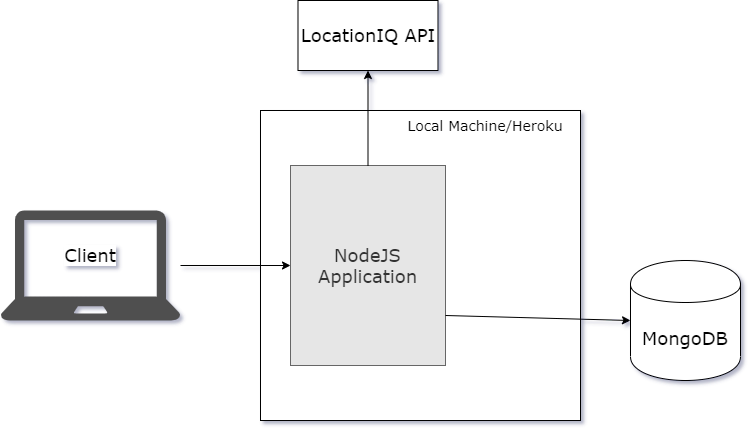

The diagram above was exported from draw.io. Its source (the exported page's mxGraphModel, read from the mxfile embedded in the PNG):
<mxGraphModel dx="1038" dy="548" grid="1" gridSize="10" guides="1" tooltips="1" connect="1" arrows="1" fold="1" page="1" pageScale="1" pageWidth="850" pageHeight="1100" math="0" shadow="0">
  <root>
    <mxCell id="0" />
    <mxCell id="1" parent="0" />
    <mxCell id="FXhZjVlwG8BKN1N8rT9i-2" value="" style="rounded=0;whiteSpace=wrap;html=1;" vertex="1" parent="1">
      <mxGeometry x="280" y="140" width="320" height="310" as="geometry" />
    </mxCell>
    <mxCell id="FXhZjVlwG8BKN1N8rT9i-4" value="Local Machine/Heroku" style="text;html=1;strokeColor=none;fillColor=none;align=center;verticalAlign=middle;whiteSpace=wrap;rounded=0;fontFamily=Verdana;fontStyle=0;fontSize=14;" vertex="1" parent="1">
      <mxGeometry x="420" y="140" width="170" height="30" as="geometry" />
    </mxCell>
    <mxCell id="FXhZjVlwG8BKN1N8rT9i-6" value="NodeJS Application" style="rounded=0;whiteSpace=wrap;html=1;labelBackgroundColor=#E6E6E6;fontFamily=Verdana;fontSize=18;fillColor=#E6E6E6;strokeColor=#666666;fontColor=#333333;" vertex="1" parent="1">
      <mxGeometry x="310" y="195" width="155" height="200" as="geometry" />
    </mxCell>
    <mxCell id="FXhZjVlwG8BKN1N8rT9i-9" value="LocationIQ API" style="rounded=0;whiteSpace=wrap;html=1;labelBackgroundColor=#FFFFFF;fillColor=#FFFFFF;fontFamily=Verdana;fontSize=18;" vertex="1" parent="1">
      <mxGeometry x="317.5" y="30" width="140" height="70" as="geometry" />
    </mxCell>
    <mxCell id="FXhZjVlwG8BKN1N8rT9i-10" value="MongoDB" style="shape=cylinder;whiteSpace=wrap;html=1;boundedLbl=1;backgroundOutline=1;labelBackgroundColor=#FFFFFF;fillColor=#FFFFFF;fontFamily=Verdana;fontSize=18;" vertex="1" parent="1">
      <mxGeometry x="650" y="290" width="110" height="120" as="geometry" />
    </mxCell>
    <mxCell id="FXhZjVlwG8BKN1N8rT9i-12" value="" style="endArrow=classic;html=1;fontFamily=Verdana;fontSize=18;entryX=0;entryY=0.5;entryDx=0;entryDy=0;exitX=1;exitY=0.75;exitDx=0;exitDy=0;" edge="1" parent="1" source="FXhZjVlwG8BKN1N8rT9i-6" target="FXhZjVlwG8BKN1N8rT9i-10">
      <mxGeometry width="50" height="50" relative="1" as="geometry">
        <mxPoint x="400" y="290" as="sourcePoint" />
        <mxPoint x="450" y="240" as="targetPoint" />
      </mxGeometry>
    </mxCell>
    <mxCell id="FXhZjVlwG8BKN1N8rT9i-13" value="" style="endArrow=classic;html=1;fontFamily=Verdana;fontSize=18;exitX=0.5;exitY=0;exitDx=0;exitDy=0;" edge="1" parent="1" source="FXhZjVlwG8BKN1N8rT9i-6" target="FXhZjVlwG8BKN1N8rT9i-9">
      <mxGeometry width="50" height="50" relative="1" as="geometry">
        <mxPoint x="400" y="290" as="sourcePoint" />
        <mxPoint x="450" y="240" as="targetPoint" />
      </mxGeometry>
    </mxCell>
    <mxCell id="FXhZjVlwG8BKN1N8rT9i-16" value="" style="pointerEvents=1;shadow=0;dashed=0;html=1;strokeColor=none;fillColor=#505050;labelPosition=center;verticalLabelPosition=bottom;verticalAlign=top;outlineConnect=0;align=center;shape=mxgraph.office.devices.laptop;labelBackgroundColor=#FFFFFF;fontFamily=Verdana;fontSize=14;" vertex="1" parent="1">
      <mxGeometry x="20" y="240" width="180" height="110" as="geometry" />
    </mxCell>
    <mxCell id="FXhZjVlwG8BKN1N8rT9i-17" value="Client" style="text;html=1;strokeColor=none;fillColor=none;align=center;verticalAlign=middle;whiteSpace=wrap;rounded=0;labelBackgroundColor=#FFFFFF;fontFamily=Verdana;fontSize=18;" vertex="1" parent="1">
      <mxGeometry x="60" y="270" width="100" height="30" as="geometry" />
    </mxCell>
    <mxCell id="FXhZjVlwG8BKN1N8rT9i-18" value="" style="endArrow=classic;html=1;fontFamily=Verdana;fontSize=18;entryX=0;entryY=0.5;entryDx=0;entryDy=0;" edge="1" parent="1" source="FXhZjVlwG8BKN1N8rT9i-16" target="FXhZjVlwG8BKN1N8rT9i-6">
      <mxGeometry width="50" height="50" relative="1" as="geometry">
        <mxPoint x="400" y="290" as="sourcePoint" />
        <mxPoint x="290" y="295" as="targetPoint" />
      </mxGeometry>
    </mxCell>
  </root>
</mxGraphModel>